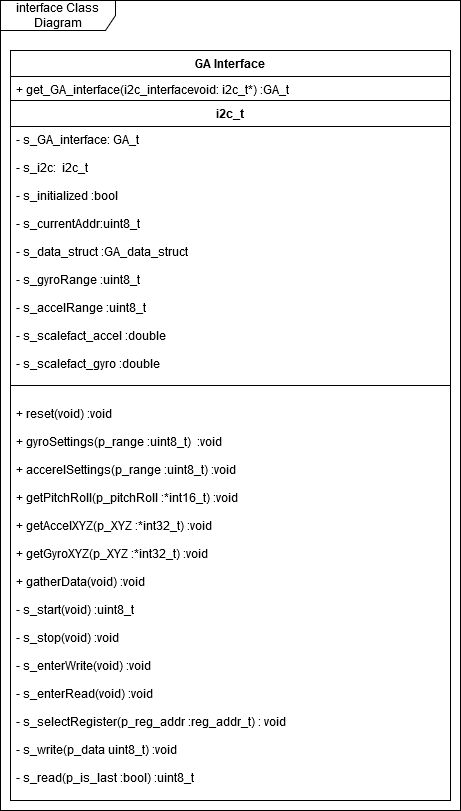

The diagram above was exported from draw.io. Its source (the exported page's mxGraphModel, read from the mxfile embedded in the PNG):
<mxGraphModel dx="700" dy="830" grid="1" gridSize="10" guides="1" tooltips="1" connect="1" arrows="1" fold="1" page="1" pageScale="1" pageWidth="850" pageHeight="1100" math="0" shadow="0">
  <root>
    <mxCell id="0" />
    <mxCell id="1" parent="0" />
    <mxCell id="FPeG2ct-i6jSjSw28MXk-2" value="interface Class Diagram" style="shape=umlFrame;whiteSpace=wrap;html=1;width=115;height=30;" vertex="1" parent="1">
      <mxGeometry x="20" y="110" width="460" height="810" as="geometry" />
    </mxCell>
    <object label="i2c_t" id="FPeG2ct-i6jSjSw28MXk-7">
      <mxCell style="swimlane;fontStyle=1;align=center;verticalAlign=top;childLayout=stackLayout;horizontal=1;startSize=26;horizontalStack=0;resizeParent=1;resizeParentMax=0;resizeLast=0;collapsible=1;marginBottom=0;" vertex="1" parent="1">
        <mxGeometry x="30" y="210" width="440" height="700" as="geometry" />
      </mxCell>
    </object>
    <mxCell id="FPeG2ct-i6jSjSw28MXk-8" value="- s_GA_interface: GA_t&#10;&#10;- s_i2c:  i2c_t&#10;&#10;- s_initialized :bool&#10;&#10;- s_currentAddr:uint8_t&#10;&#10;- s_data_struct :GA_data_struct&#10;&#10;- s_gyroRange :uint8_t&#10;&#10;- s_accelRange :uint8_t&#10;&#10;- s_scalefact_accel :double&#10;&#10;- s_scalefact_gyro :double&#10;" style="text;strokeColor=none;fillColor=none;align=left;verticalAlign=top;spacingLeft=4;spacingRight=4;overflow=hidden;rotatable=0;points=[[0,0.5],[1,0.5]];portConstraint=eastwest;" vertex="1" parent="FPeG2ct-i6jSjSw28MXk-7">
      <mxGeometry y="26" width="440" height="244" as="geometry" />
    </mxCell>
    <mxCell id="FPeG2ct-i6jSjSw28MXk-9" value="" style="line;strokeWidth=1;fillColor=none;align=left;verticalAlign=middle;spacingTop=-1;spacingLeft=3;spacingRight=3;rotatable=0;labelPosition=right;points=[];portConstraint=eastwest;" vertex="1" parent="FPeG2ct-i6jSjSw28MXk-7">
      <mxGeometry y="270" width="440" height="30" as="geometry" />
    </mxCell>
    <mxCell id="FPeG2ct-i6jSjSw28MXk-10" value="+ reset(void) :void&#10;&#10;+ gyroSettings(p_range :uint8_t)  :void&#10;&#10;+ accerelSettings(p_range :uint8_t) :void&#10;&#10;+ getPitchRoll(p_pitchRoll :*int16_t) :void&#10;&#10;+ getAccelXYZ(p_XYZ :*int32_t) :void&#10;&#10;+ getGyroXYZ(p_XYZ :*int32_t) :void&#10;&#10;+ gatherData(void) :void&#10;&#10;- s_start(void) :uint8_t&#10;&#10;- s_stop(void) :void&#10;&#10;- s_enterWrite(void) :void&#10;&#10;- s_enterRead(void) :void&#10;&#10;- s_selectRegister(p_reg_addr :reg_addr_t) : void&#10;&#10;- s_write(p_data uint8_t) :void&#10;&#10;- s_read(p_is_last :bool) :uint8_t&#10;&#10;&#10;&#10;&#10;&#10;" style="text;strokeColor=none;fillColor=none;align=left;verticalAlign=top;spacingLeft=4;spacingRight=4;overflow=hidden;rotatable=0;points=[[0,0.5],[1,0.5]];portConstraint=eastwest;" vertex="1" parent="FPeG2ct-i6jSjSw28MXk-7">
      <mxGeometry y="300" width="440" height="400" as="geometry" />
    </mxCell>
    <mxCell id="FPeG2ct-i6jSjSw28MXk-24" value="GA Interface" style="swimlane;fontStyle=1;childLayout=stackLayout;horizontal=1;startSize=26;fillColor=none;horizontalStack=0;resizeParent=1;resizeParentMax=0;resizeLast=0;collapsible=1;marginBottom=0;" vertex="1" parent="1">
      <mxGeometry x="30" y="160" width="440" height="50" as="geometry" />
    </mxCell>
    <mxCell id="FPeG2ct-i6jSjSw28MXk-25" value="+ get_GA_interface(i2c_interfacevoid: i2c_t*) :GA_t" style="text;strokeColor=none;fillColor=none;align=left;verticalAlign=top;spacingLeft=4;spacingRight=4;overflow=hidden;rotatable=0;points=[[0,0.5],[1,0.5]];portConstraint=eastwest;" vertex="1" parent="FPeG2ct-i6jSjSw28MXk-24">
      <mxGeometry y="26" width="440" height="24" as="geometry" />
    </mxCell>
  </root>
</mxGraphModel>